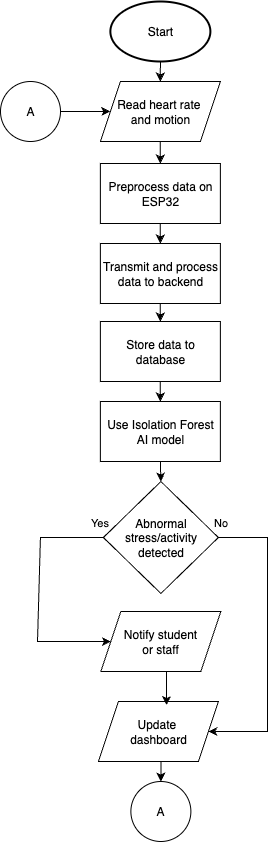

The diagram above was exported from draw.io. Its source (the exported page's mxGraphModel, read from the mxfile embedded in the PNG):
<mxGraphModel dx="1196" dy="880" grid="1" gridSize="10" guides="1" tooltips="1" connect="1" arrows="1" fold="1" page="1" pageScale="1" pageWidth="850" pageHeight="1100" math="0" shadow="0">
  <root>
    <mxCell id="0" />
    <mxCell id="1" parent="0" />
    <mxCell id="dDO96E2Ot2fW_wsiNEG4-33" style="edgeStyle=orthogonalEdgeStyle;rounded=0;orthogonalLoop=1;jettySize=auto;html=1;exitX=0.5;exitY=1;exitDx=0;exitDy=0;exitPerimeter=0;entryX=0.5;entryY=0;entryDx=0;entryDy=0;" parent="1" source="t7mhplO440uXXlvFObj6-52" target="t7mhplO440uXXlvFObj6-84" edge="1">
      <mxGeometry relative="1" as="geometry" />
    </mxCell>
    <mxCell id="t7mhplO440uXXlvFObj6-52" value="Start" style="strokeWidth=2;html=1;shape=mxgraph.flowchart.start_1;whiteSpace=wrap;" parent="1" vertex="1">
      <mxGeometry x="369.8800000000002" y="110" width="100" height="60" as="geometry" />
    </mxCell>
    <mxCell id="t7mhplO440uXXlvFObj6-75" style="edgeStyle=orthogonalEdgeStyle;rounded=0;orthogonalLoop=1;jettySize=auto;html=1;exitX=0.5;exitY=1;exitDx=0;exitDy=0;entryX=0.5;entryY=0;entryDx=0;entryDy=0;" parent="1" source="t7mhplO440uXXlvFObj6-56" target="t7mhplO440uXXlvFObj6-58" edge="1">
      <mxGeometry relative="1" as="geometry" />
    </mxCell>
    <mxCell id="t7mhplO440uXXlvFObj6-56" value="Preprocess data on ESP32" style="rounded=0;whiteSpace=wrap;html=1;" parent="1" vertex="1">
      <mxGeometry x="359.86000000000024" y="272" width="120" height="60" as="geometry" />
    </mxCell>
    <mxCell id="dDO96E2Ot2fW_wsiNEG4-30" style="edgeStyle=orthogonalEdgeStyle;rounded=0;orthogonalLoop=1;jettySize=auto;html=1;exitX=0.5;exitY=1;exitDx=0;exitDy=0;entryX=0.5;entryY=0;entryDx=0;entryDy=0;" parent="1" source="t7mhplO440uXXlvFObj6-58" target="dDO96E2Ot2fW_wsiNEG4-29" edge="1">
      <mxGeometry relative="1" as="geometry" />
    </mxCell>
    <mxCell id="t7mhplO440uXXlvFObj6-58" value="Transmit and process data to backend" style="rounded=0;whiteSpace=wrap;html=1;" parent="1" vertex="1">
      <mxGeometry x="359.86000000000024" y="352" width="120" height="60" as="geometry" />
    </mxCell>
    <mxCell id="dDO96E2Ot2fW_wsiNEG4-32" style="edgeStyle=orthogonalEdgeStyle;rounded=0;orthogonalLoop=1;jettySize=auto;html=1;exitX=0.5;exitY=1;exitDx=0;exitDy=0;entryX=0.5;entryY=0;entryDx=0;entryDy=0;" parent="1" source="t7mhplO440uXXlvFObj6-59" target="t7mhplO440uXXlvFObj6-73" edge="1">
      <mxGeometry relative="1" as="geometry" />
    </mxCell>
    <mxCell id="t7mhplO440uXXlvFObj6-59" value="&lt;div&gt;Use Isolation Forest&lt;/div&gt;&lt;div&gt;AI model&lt;/div&gt;" style="rounded=0;whiteSpace=wrap;html=1;" parent="1" vertex="1">
      <mxGeometry x="359.86000000000024" y="510" width="120" height="60" as="geometry" />
    </mxCell>
    <mxCell id="t7mhplO440uXXlvFObj6-65" value="" style="endArrow=classic;html=1;rounded=0;exitX=0;exitY=0.5;exitDx=0;exitDy=0;entryX=0;entryY=0.5;entryDx=0;entryDy=0;" parent="1" source="t7mhplO440uXXlvFObj6-73" target="dDO96E2Ot2fW_wsiNEG4-42" edge="1">
      <mxGeometry width="50" height="50" relative="1" as="geometry">
        <mxPoint x="389.94000000000017" y="722" as="sourcePoint" />
        <mxPoint x="360.3800000000001" y="750" as="targetPoint" />
        <Array as="points">
          <mxPoint x="299.94000000000017" y="646" />
          <mxPoint x="297.0000000000001" y="750" />
        </Array>
      </mxGeometry>
    </mxCell>
    <mxCell id="t7mhplO440uXXlvFObj6-66" value="Yes" style="edgeLabel;html=1;align=center;verticalAlign=middle;resizable=0;points=[];" parent="t7mhplO440uXXlvFObj6-65" connectable="0" vertex="1">
      <mxGeometry x="-0.7202" y="-3" relative="1" as="geometry">
        <mxPoint x="30" y="-13" as="offset" />
      </mxGeometry>
    </mxCell>
    <mxCell id="dDO96E2Ot2fW_wsiNEG4-23" style="edgeStyle=orthogonalEdgeStyle;rounded=0;orthogonalLoop=1;jettySize=auto;html=1;exitX=1;exitY=0.5;exitDx=0;exitDy=0;entryX=1;entryY=0.5;entryDx=0;entryDy=0;" parent="1" source="t7mhplO440uXXlvFObj6-73" target="usX_CLb-THK9lBhyrlVC-1" edge="1">
      <mxGeometry relative="1" as="geometry">
        <Array as="points">
          <mxPoint x="527" y="646" />
          <mxPoint x="527" y="840" />
        </Array>
        <mxPoint x="480.3800000000001" y="830" as="targetPoint" />
      </mxGeometry>
    </mxCell>
    <mxCell id="dDO96E2Ot2fW_wsiNEG4-24" value="No" style="edgeLabel;html=1;align=center;verticalAlign=middle;resizable=0;points=[];" parent="dDO96E2Ot2fW_wsiNEG4-23" vertex="1" connectable="0">
      <mxGeometry x="-0.8715" relative="1" as="geometry">
        <mxPoint x="-17" y="-16" as="offset" />
      </mxGeometry>
    </mxCell>
    <mxCell id="t7mhplO440uXXlvFObj6-73" value="Abnormal stress/activity detected" style="rhombus;whiteSpace=wrap;html=1;" parent="1" vertex="1">
      <mxGeometry x="362.8800000000002" y="590" width="115" height="112" as="geometry" />
    </mxCell>
    <mxCell id="t7mhplO440uXXlvFObj6-100" style="edgeStyle=orthogonalEdgeStyle;rounded=0;orthogonalLoop=1;jettySize=auto;html=1;exitX=0.5;exitY=1;exitDx=0;exitDy=0;entryX=0.5;entryY=0;entryDx=0;entryDy=0;" parent="1" source="t7mhplO440uXXlvFObj6-84" target="t7mhplO440uXXlvFObj6-56" edge="1">
      <mxGeometry relative="1" as="geometry" />
    </mxCell>
    <mxCell id="t7mhplO440uXXlvFObj6-84" value="&lt;font&gt;Read heart rate&amp;nbsp;&lt;/font&gt;&lt;div&gt;&lt;font&gt;and motion&lt;/font&gt;&lt;/div&gt;" style="shape=parallelogram;perimeter=parallelogramPerimeter;whiteSpace=wrap;html=1;fixedSize=1;" parent="1" vertex="1">
      <mxGeometry x="359.86000000000024" y="190" width="120" height="60" as="geometry" />
    </mxCell>
    <mxCell id="dDO96E2Ot2fW_wsiNEG4-31" style="edgeStyle=orthogonalEdgeStyle;rounded=0;orthogonalLoop=1;jettySize=auto;html=1;exitX=0.5;exitY=1;exitDx=0;exitDy=0;entryX=0.5;entryY=0;entryDx=0;entryDy=0;" parent="1" source="dDO96E2Ot2fW_wsiNEG4-29" target="t7mhplO440uXXlvFObj6-59" edge="1">
      <mxGeometry relative="1" as="geometry" />
    </mxCell>
    <mxCell id="dDO96E2Ot2fW_wsiNEG4-29" value="Store data to database" style="rounded=0;whiteSpace=wrap;html=1;" parent="1" vertex="1">
      <mxGeometry x="359.86" y="430" width="120" height="60" as="geometry" />
    </mxCell>
    <mxCell id="dDO96E2Ot2fW_wsiNEG4-35" value="" style="verticalLabelPosition=bottom;verticalAlign=top;html=1;shape=mxgraph.flowchart.on-page_reference;" parent="1" vertex="1">
      <mxGeometry x="390.38" y="890" width="60" height="60" as="geometry" />
    </mxCell>
    <mxCell id="dDO96E2Ot2fW_wsiNEG4-36" style="edgeStyle=orthogonalEdgeStyle;rounded=0;orthogonalLoop=1;jettySize=auto;html=1;exitX=0.5;exitY=1;exitDx=0;exitDy=0;entryX=0.5;entryY=0;entryDx=0;entryDy=0;entryPerimeter=0;" parent="1" target="dDO96E2Ot2fW_wsiNEG4-35" edge="1">
      <mxGeometry relative="1" as="geometry">
        <mxPoint x="420.3800000000001" y="860" as="sourcePoint" />
      </mxGeometry>
    </mxCell>
    <mxCell id="dDO96E2Ot2fW_wsiNEG4-39" style="edgeStyle=orthogonalEdgeStyle;rounded=0;orthogonalLoop=1;jettySize=auto;html=1;exitX=1;exitY=0.5;exitDx=0;exitDy=0;exitPerimeter=0;entryX=0;entryY=0.5;entryDx=0;entryDy=0;" parent="1" source="dDO96E2Ot2fW_wsiNEG4-38" target="t7mhplO440uXXlvFObj6-84" edge="1">
      <mxGeometry relative="1" as="geometry" />
    </mxCell>
    <mxCell id="dDO96E2Ot2fW_wsiNEG4-38" value="" style="verticalLabelPosition=bottom;verticalAlign=top;html=1;shape=mxgraph.flowchart.on-page_reference;" parent="1" vertex="1">
      <mxGeometry x="260" y="190" width="60" height="60" as="geometry" />
    </mxCell>
    <mxCell id="dDO96E2Ot2fW_wsiNEG4-40" value="A" style="text;html=1;align=center;verticalAlign=middle;whiteSpace=wrap;rounded=0;" parent="1" vertex="1">
      <mxGeometry x="260" y="205" width="60" height="30" as="geometry" />
    </mxCell>
    <mxCell id="dDO96E2Ot2fW_wsiNEG4-41" value="A" style="text;html=1;align=center;verticalAlign=middle;whiteSpace=wrap;rounded=0;" parent="1" vertex="1">
      <mxGeometry x="390.38" y="905" width="60" height="30" as="geometry" />
    </mxCell>
    <mxCell id="dDO96E2Ot2fW_wsiNEG4-42" value="Notify student&lt;div&gt;or staff&lt;/div&gt;" style="shape=parallelogram;perimeter=parallelogramPerimeter;whiteSpace=wrap;html=1;fixedSize=1;" parent="1" vertex="1">
      <mxGeometry x="360.38" y="720" width="120" height="60" as="geometry" />
    </mxCell>
    <mxCell id="usX_CLb-THK9lBhyrlVC-1" value="Update&amp;nbsp;&lt;div&gt;dashboard&lt;/div&gt;" style="shape=parallelogram;perimeter=parallelogramPerimeter;whiteSpace=wrap;html=1;fixedSize=1;" parent="1" vertex="1">
      <mxGeometry x="357.88" y="810" width="120" height="60" as="geometry" />
    </mxCell>
    <mxCell id="usX_CLb-THK9lBhyrlVC-2" style="edgeStyle=orthogonalEdgeStyle;rounded=0;orthogonalLoop=1;jettySize=auto;html=1;exitX=0.5;exitY=1;exitDx=0;exitDy=0;entryX=0.568;entryY=0.058;entryDx=0;entryDy=0;entryPerimeter=0;" parent="1" source="dDO96E2Ot2fW_wsiNEG4-42" target="usX_CLb-THK9lBhyrlVC-1" edge="1">
      <mxGeometry relative="1" as="geometry" />
    </mxCell>
  </root>
</mxGraphModel>